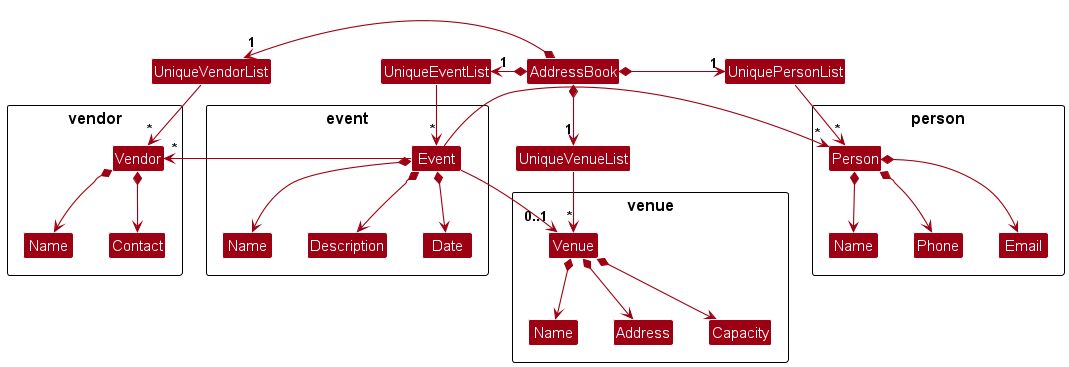

The diagram above was rendered by PlantUML. Its source (embedded in the PNG):
@startuml
!include style.puml
skinparam arrowThickness 1.1
skinparam arrowColor MODEL_COLOR
skinparam classBackgroundColor MODEL_COLOR

AddressBook *-left-> "1" UniqueEventList
AddressBook *-right-> "1" UniquePersonList
AddressBook *-down-> "1" UniqueVenueList
AddressBook *-left-> "1" UniqueVendorList

UniquePersonList -down-> "*" person.Person
UniqueEventList -down-> "*" event.Event
UniqueVendorList -down-> "*" vendor.Vendor
UniqueVenueList -down-> "*" venue.Venue

event.Event -right-> "*" person.Person
event.Event -right-> "*" vendor.Vendor
event.Event -right-> "0..1" venue.Venue

event.Event *--> event.Name
event.Event *--> event.Description
event.Event *--> event.Date

person.Person *--> person.Name
person.Person *--> person.Phone
person.Person *--> person.Email

venue.Venue *--> venue.Name
venue.Venue *--> venue.Address
venue.Venue *--> venue.Capacity

vendor.Vendor *--> vendor.Name
vendor.Vendor *--> vendor.Contact
@enduml